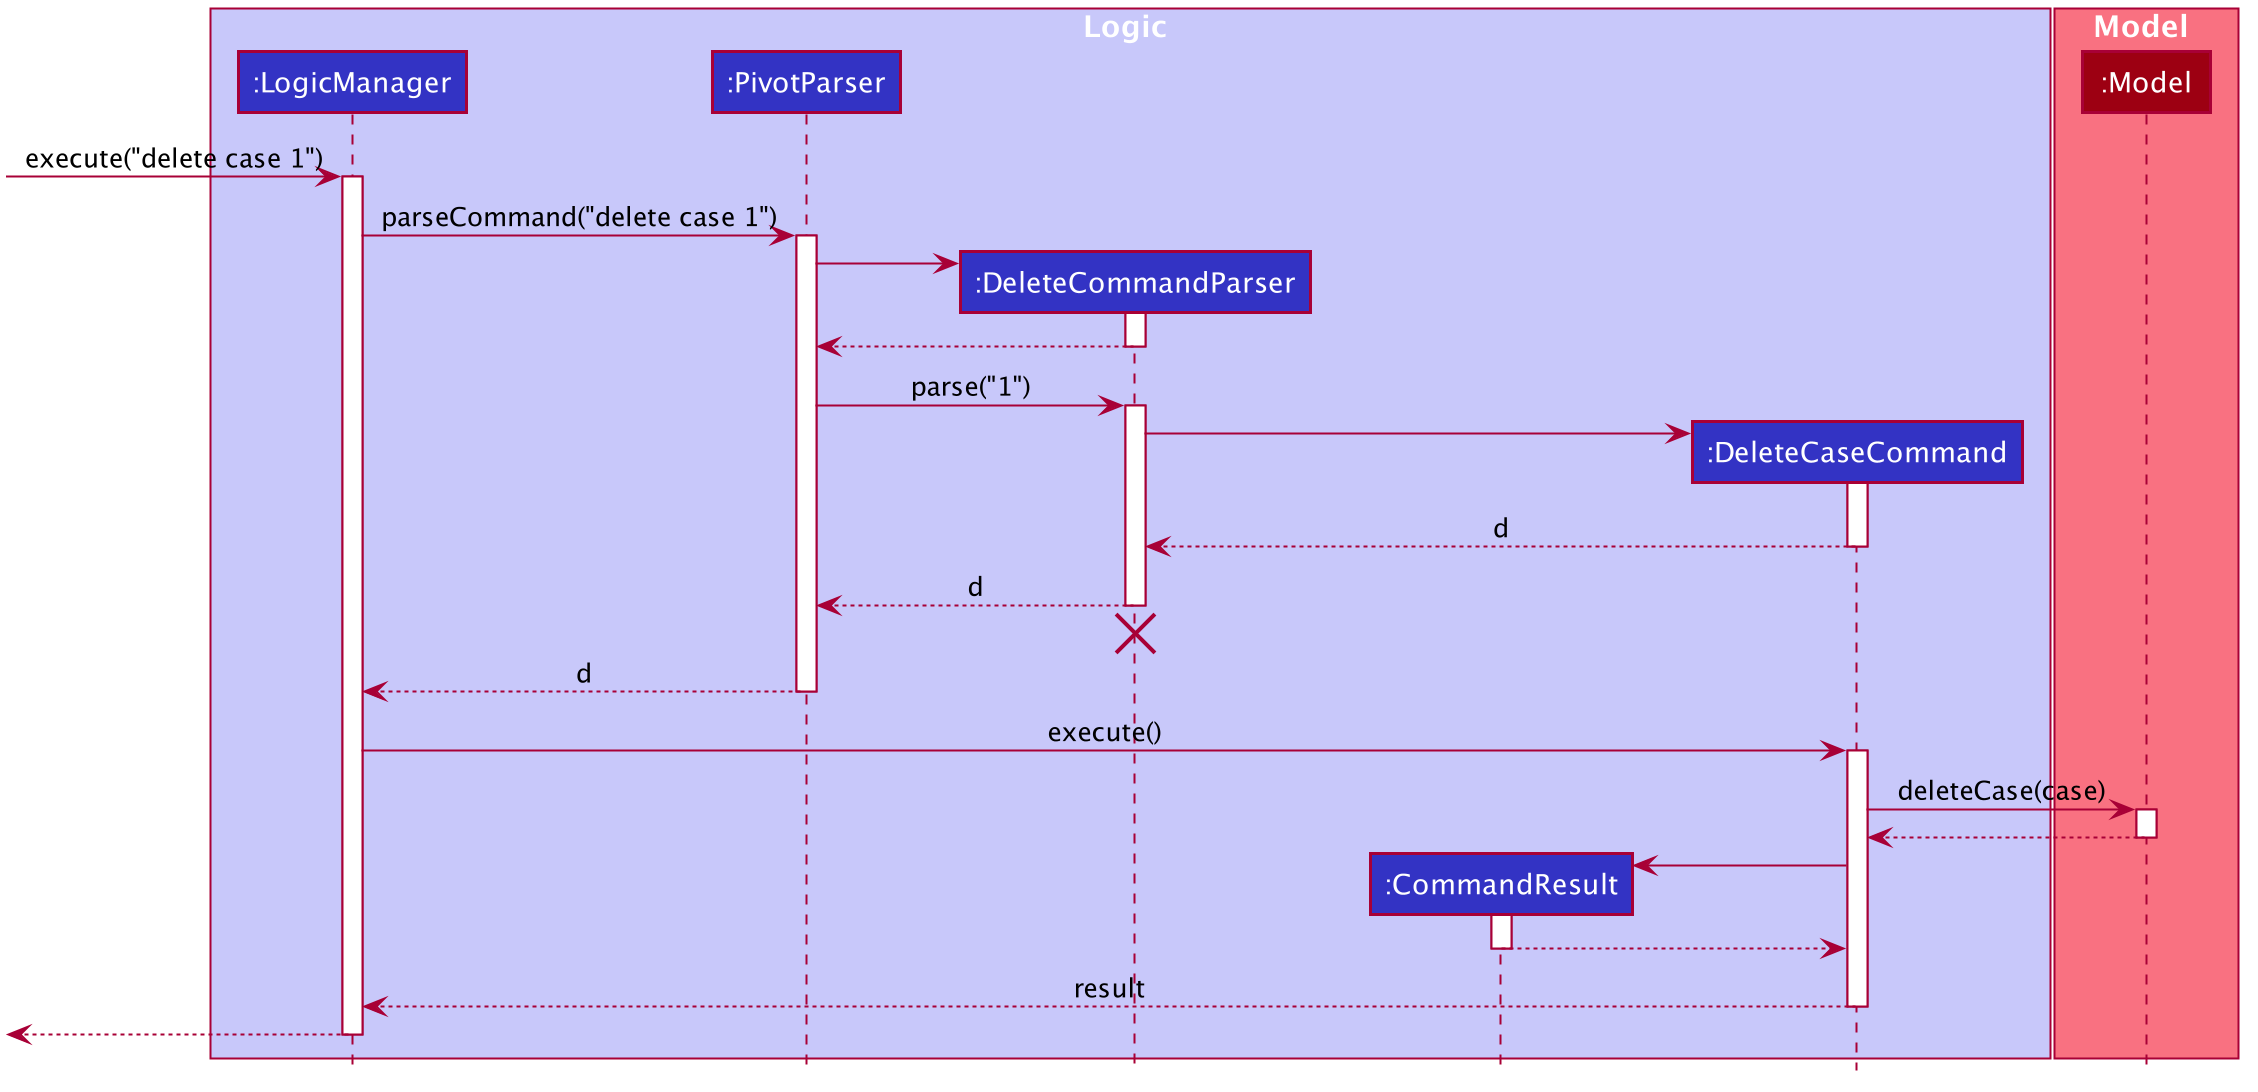

The diagram above was rendered by PlantUML. Its source (embedded in the PNG):
@startuml









skinparam BackgroundColor #FFFFFFF

skinparam Shadowing false

skinparam Class {
    FontColor #FFFFFF
    BorderThickness 1
    BorderColor #FFFFFF
    StereotypeFontColor #FFFFFF
    FontName Arial
}

skinparam Actor {
    BorderColor #000000
    Color #000000
    FontName Arial
}

skinparam Sequence {
    MessageAlign center
    BoxFontSize 15
    BoxPadding 0
    BoxFontColor #FFFFFF
    FontName Arial
}

skinparam Participant {
    FontColor #FFFFFFF
    Padding 20
}

skinparam MinClassWidth 50
skinparam ParticipantPadding 10
skinparam Shadowing false
skinparam DefaultTextAlignment center
skinparam packageStyle Rectangle

hide footbox
hide members
hide circle

box Logic #C8C8FA
participant ":LogicManager" as LogicManager #3333C4
participant ":PivotParser" as PivotParser #3333C4
participant ":DeleteCommandParser" as DeleteCommandParser #3333C4
participant ":CommandResult" as CommandResult #3333C4
participant ":DeleteCaseCommand" as DeleteCaseCommand #3333C4
end box

box Model #F97181
participant ":Model" as Model #9D0012
end box

[-> LogicManager : execute("delete case 1")
activate LogicManager

LogicManager -> PivotParser : parseCommand("delete case 1")
activate PivotParser

create DeleteCommandParser
PivotParser -> DeleteCommandParser
activate DeleteCommandParser

DeleteCommandParser --> PivotParser
deactivate DeleteCommandParser

PivotParser -> DeleteCommandParser : parse("1")
activate DeleteCommandParser

create DeleteCaseCommand
DeleteCommandParser -> DeleteCaseCommand
activate DeleteCaseCommand

DeleteCaseCommand --> DeleteCommandParser : d
deactivate DeleteCaseCommand

DeleteCommandParser --> PivotParser : d
deactivate DeleteCommandParser
DeleteCommandParser -[hidden]-> PivotParser
destroy DeleteCommandParser

PivotParser --> LogicManager : d
deactivate PivotParser

LogicManager -> DeleteCaseCommand : execute()
activate DeleteCaseCommand

DeleteCaseCommand -> Model : deleteCase(case)
activate Model

Model --> DeleteCaseCommand
deactivate Model

create CommandResult
DeleteCaseCommand -> CommandResult
activate CommandResult

CommandResult --> DeleteCaseCommand
deactivate CommandResult

DeleteCaseCommand --> LogicManager : result
deactivate DeleteCaseCommand

[<--LogicManager
deactivate LogicManager
@enduml